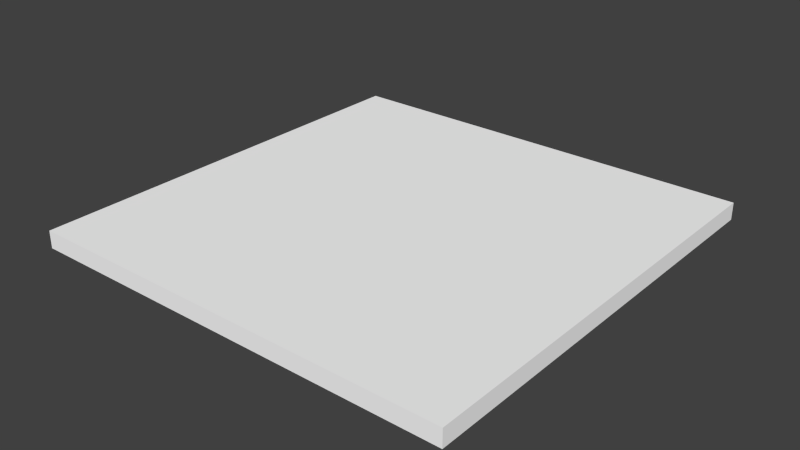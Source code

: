 # Source: SquarePlate.blend  (saved by Blender 2.77.0; exported with 4.5.12 LTS)
import bpy
from mathutils import Matrix  # noqa: F401  (used for matrix-valued properties, if any)

bpy.ops.wm.read_factory_settings(use_empty=True)
scene = bpy.context.scene
scene.name = 'Scene'

# ---- collections
col_collection_1 = bpy.data.collections.new('Collection 1'); scene.collection.children.link(col_collection_1)

# ---- materials (node trees are filled in below, after node groups)
mat_material = bpy.data.materials.new('Material')
mat_material.alpha_threshold = 0.0
mat_material.use_transparent_shadow = False
mat_material.diffuse_color = (1.0, 1.0, 1.0, 1.0)
mat_material.roughness = 0.5

# ---- material node trees

# ---- world
world_world = bpy.data.worlds.new('World'); scene.world = world_world
world_world.color = (0.05088, 0.05088, 0.05088)
world_world.use_sun_shadow = False
world_world.sun_shadow_jitter_overblur = 0.0
world_world.cycles.sampling_method = 'NONE'
world_world.cycles.sample_map_resolution = 256

# ---- meshes
me_cube_001 = bpy.data.meshes.new('Cube.001')
me_cube_001.from_pydata([(-0.5, -0.5, -0.02), (-0.5, 0.5, -0.02), (0.5, 0.5, -0.02), (0.5, -0.5, -0.02), (-0.5, -0.5, 0.02), (-0.5, 0.5, 0.02), (0.5, 0.5, 0.02), (0.5, -0.5, 0.02)], [], [(4, 5, 1, 0), (5, 6, 2, 1), (6, 7, 3, 2), (7, 4, 0, 3), (0, 1, 2, 3), (7, 6, 5, 4)])
_uv = me_cube_001.uv_layers.new(name='UVMap')
_uv.uv.foreach_set('vector', [0.0, 0.0, 1.0, 0.0, 1.0, 1.0, 0.0, 1.0, 0.0, 0.0, 1.0, 0.0, 1.0, 1.0, 0.0, 1.0, 0.0, 0.0, 1.0, 0.0, 1.0, 1.0, 0.0, 1.0, 0.0, 0.0, 1.0, 0.0, 1.0, 1.0, 0.0, 1.0, 0.0, 0.0, 1.0, 0.0, 1.0, 1.0, 0.0, 1.0, 0.0, 0.0, 1.0, 0.0, 1.0, 1.0, 0.0, 1.0])
me_cube_001.materials.append(mat_material)
me_cube_001.use_remesh_preserve_volume = False
me_cube_001.use_remesh_preserve_attributes = False
me_cube_001.use_mirror_vertex_groups = False
me_cube_001.update()

# ---- objects
ob_cube = bpy.data.objects.new('Cube', me_cube_001)

# ---- transforms, parenting, visibility, modifiers, constraints
ob_cube.location = (0.0, 0.0, 0.0)
ob_cube.lineart.crease_threshold = 0.0

# ---- collection membership
col_collection_1.objects.link(ob_cube)

# ---- scene / render settings (as saved in the file)
scene.frame_start = 1; scene.frame_end = 250; scene.frame_set(1)
scene.render.engine = 'BLENDER_EEVEE_NEXT'
scene.render.resolution_percentage = 50
scene.render.dither_intensity = 0.0
scene.cycles.use_denoising = False
scene.cycles.samples = 10
scene.cycles.sampling_pattern = 'TABULATED_SOBOL'
scene.cycles.light_sampling_threshold = 0.0
scene.cycles.use_adaptive_sampling = False
scene.cycles.use_light_tree = False
scene.cycles.blur_glossy = 0.0
scene.cycles.pixel_filter_type = 'GAUSSIAN'
scene.cycles.sample_clamp_indirect = 0.0
scene.view_settings.view_transform = 'Standard'
bpy.context.view_layer.update()

# ---- added for rendering (the .blend has no active camera and no usable light): camera, sun
cam_auto = bpy.data.cameras.new('AutoCamera')
cam_auto.lens = 50.0
cam_auto.sensor_width = 36.0
cam_auto.clip_end = 1000.0
ob_auto_camera = bpy.data.objects.new('AutoCamera', cam_auto)
scene.collection.objects.link(ob_auto_camera)
ob_auto_camera.location = (1.30899, -1.57079, 1.04719)
ob_auto_camera.rotation_euler = (1.09748, -7.21219e-08, 0.694738)
scene.camera = ob_auto_camera
light_auto_sun = bpy.data.lights.new('AutoSun', 'SUN')
light_auto_sun.energy = 3.0
light_auto_sun.angle = 0.0523599
ob_auto_sun = bpy.data.objects.new('AutoSun', light_auto_sun)
scene.collection.objects.link(ob_auto_sun)
ob_auto_sun.rotation_euler = (0.872665, 0.174533, 0.523599)
bpy.context.view_layer.update()
